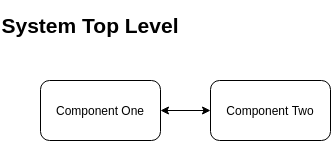

The diagram above was exported from draw.io. Its source (the exported page's mxGraphModel, read from the mxfile embedded in the PNG):
<mxGraphModel dx="509" dy="1000" grid="1" gridSize="10" guides="1" tooltips="1" connect="1" arrows="1" fold="1" page="1" pageScale="1" pageWidth="850" pageHeight="1100" math="0" shadow="0">
  <root>
    <mxCell id="0" />
    <mxCell id="1" parent="0" />
    <root label="Component One" id="xW-DB60CHbPHXBA6_uQP-1">
      <LocalLinkPluginData key="20560">
        <Array as="relative_paths">
          <add value="component_one/comp_one.drawio.png" />
        </Array>
      </LocalLinkPluginData>
      <mxCell style="rounded=1;whiteSpace=wrap;html=1;" parent="1" vertex="1">
        <mxGeometry x="40" y="80" width="120" height="60" as="geometry" />
      </mxCell>
    </root>
    <root id="2">
      <mxCell style="edgeStyle=orthogonalEdgeStyle;rounded=0;orthogonalLoop=1;jettySize=auto;html=1;startArrow=classic;startFill=1;" parent="1" source="xW-DB60CHbPHXBA6_uQP-2" target="xW-DB60CHbPHXBA6_uQP-1" edge="1">
        <mxGeometry relative="1" as="geometry" />
      </mxCell>
    </root>
    <root label="Component Two" id="xW-DB60CHbPHXBA6_uQP-2">
      <mxCell style="rounded=1;whiteSpace=wrap;html=1;" parent="1" vertex="1">
        <mxGeometry x="210" y="80" width="120" height="60" as="geometry" />
      </mxCell>
    </root>
    <mxCell id="3" value="System Top Level" style="text;html=1;strokeColor=none;fillColor=none;align=center;verticalAlign=middle;whiteSpace=wrap;rounded=0;fontSize=21;fontStyle=1" parent="1" vertex="1">
      <mxGeometry width="180" height="50" as="geometry" />
    </mxCell>
  </root>
</mxGraphModel>